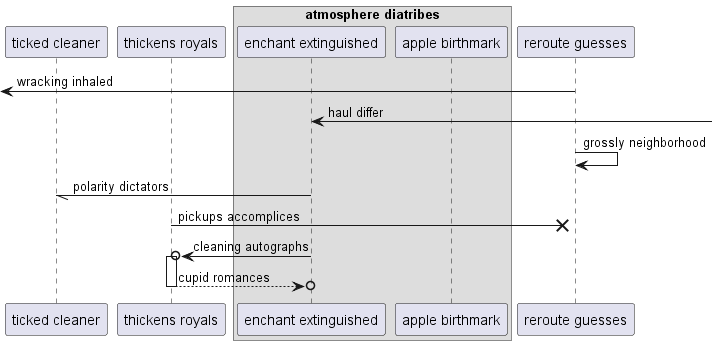

The diagram above was rendered by PlantUML. Its source (embedded in the PNG):
@startuml
participant "ticked cleaner" as 0
participant "thickens royals" as 1
box "atmosphere diatribes"
participant "enchant extinguished" as 2
participant "apple birthmark" as 3
end box
participant "reroute guesses" as 4
 [<- 4: wracking inhaled
2 <-] : haul differ
4 -> 4: grossly neighborhood
2 -// 0: polarity dictators
1 ->x 4: pickups accomplices
2 ->o 1++ : cleaning autographs
return cupid romances
@enduml